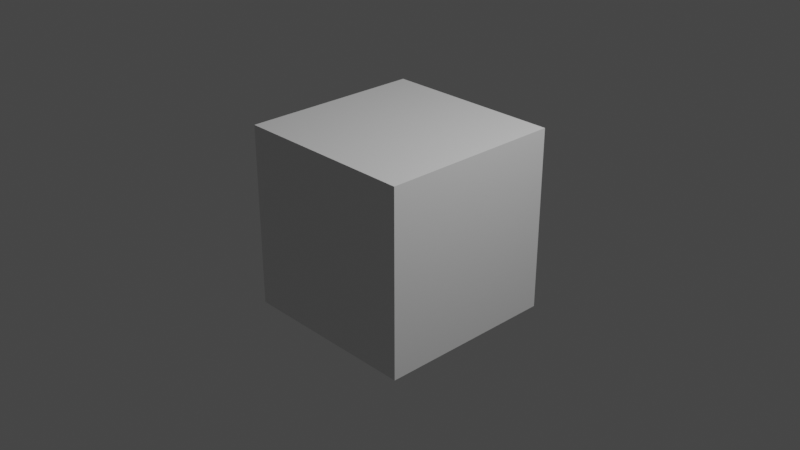 # Source: cube.blend  (saved by Blender 2.80.75; exported with 4.5.12 LTS)
import bpy
from mathutils import Matrix  # noqa: F401  (used for matrix-valued properties, if any)

bpy.ops.wm.read_factory_settings(use_empty=True)
scene = bpy.context.scene
scene.name = 'Scene'

# ---- collections
col_collection = bpy.data.collections.new('Collection'); scene.collection.children.link(col_collection)

# ---- materials (node trees are filled in below, after node groups)
mat_material = bpy.data.materials.new('Material')
mat_material.alpha_threshold = 0.0
mat_material.use_transparent_shadow = False
mat_material.line_color = (0.0, 0.0, 0.0, 1.0)

# ---- material node trees
mat_material.use_nodes = True; mat_material.node_tree.nodes.clear()
_N = mat_material.node_tree.nodes; _L = mat_material.node_tree.links
n0 = _N.new('ShaderNodeOutputMaterial'); n0.name = 'Material Output'; n0.location = (300, 300)
n1 = _N.new('ShaderNodeBsdfPrincipled'); n1.name = 'Principled BSDF'; n1.location = (10, 300)
n1.distribution = 'GGX'
n1.subsurface_method = 'BURLEY'
n1.inputs[2].default_value = 0.4
n1.inputs[3].default_value = 1.45
n1.inputs[27].default_value = (0.0, 0.0, 0.0, 1.0)
n1.inputs[28].default_value = 1.0
_L.new(n1.outputs[0], n0.inputs[0])
n0.is_active_output = True

# ---- world
world_world = bpy.data.worlds.new('World'); scene.world = world_world
world_world.use_nodes = True; world_world.node_tree.nodes.clear()
_N = world_world.node_tree.nodes; _L = world_world.node_tree.links
n0 = _N.new('ShaderNodeOutputWorld'); n0.name = 'World Output'; n0.location = (300, 300)
n1 = _N.new('ShaderNodeBackground'); n1.name = 'Background'; n1.location = (10, 300)
n1.inputs[0].default_value = (0.05088, 0.05088, 0.05088, 1.0)
_L.new(n1.outputs[0], n0.inputs[0])
n0.is_active_output = True
world_world.color = (0.05088, 0.05088, 0.05088)
world_world.use_sun_shadow = False
world_world.sun_shadow_jitter_overblur = 0.0

# ---- cameras
cam_camera = bpy.data.cameras.new('Camera')
cam_camera.clip_end = 100.0
cam_camera.ortho_scale = 7.314

# ---- lights
light_light = bpy.data.lights.new('Light', 'POINT')
light_light.transmission_factor = 0.0
light_light.energy = 1000.0
light_light.shadow_soft_size = 0.1
light_light.shadow_maximum_resolution = 0.006
light_light.use_absolute_resolution = True

# ---- meshes
me_cube = bpy.data.meshes.new('Cube')
me_cube.from_pydata([(1.0, 1.0, 1.0), (1.0, 1.0, -1.0), (1.0, -1.0, 1.0), (1.0, -1.0, -1.0), (-1.0, 1.0, 1.0), (-1.0, 1.0, -1.0), (-1.0, -1.0, 1.0), (-1.0, -1.0, -1.0)], [], [(0, 4, 6, 2), (3, 2, 6, 7), (7, 6, 4, 5), (5, 1, 3, 7), (1, 0, 2, 3), (5, 4, 0, 1)])
_uv = me_cube.uv_layers.new(name='UVMap')
_uv.uv.foreach_set('vector', [0.3703, 0.3224, 0.6203, 0.3224, 0.6203, 0.5724, 0.3703, 0.5724, -0.00155, -0.003782, 0.9984, -0.003782, 0.9984, 0.9962, -0.00155, 0.9962, -0.0021, -0.001867, 0.9979, -0.001867, 0.9979, 0.9981, -0.0021, 0.9981, 0.3703, 0.4849, 0.6203, 0.4849, 0.6203, 0.7349, 0.3703, 0.7349, 0.0, 0.001, 1.0, 0.001, 1.0, 1.001, 0.0, 1.001, -0.001132, -0.0005659, 0.9989, -0.0005659, 0.9989, 0.9994, -0.001132, 0.9994])
me_cube.materials.append(mat_material)
me_cube.use_remesh_preserve_volume = False
me_cube.use_remesh_preserve_attributes = False
me_cube.use_mirror_vertex_groups = False
me_cube.update()

# ---- objects
ob_cube = bpy.data.objects.new('Cube', me_cube)
ob_light = bpy.data.objects.new('Light', light_light)
ob_camera = bpy.data.objects.new('Camera', cam_camera)

# ---- transforms, parenting, visibility, modifiers, constraints
ob_cube.location = (0.0, 0.0, 0.0)
ob_cube.lock_rotations_4d = False
ob_cube.empty_display_type = 'ARROWS'
ob_cube.lineart.crease_threshold = 0.0
ob_light.location = (4.076, 1.005, 5.904)
ob_light.rotation_euler = (0.6503, 0.05522, 1.866)
ob_light.lock_rotations_4d = False
ob_light.empty_display_type = 'ARROWS'
ob_light.color = (0.0, 0.0, 0.0, 0.0)
ob_light.lineart.crease_threshold = 0.0
ob_camera.location = (7.359, -6.926, 4.958)
ob_camera.rotation_euler = (1.109, 0.0, 0.8149)
ob_camera.lock_rotations_4d = False
ob_camera.empty_display_type = 'ARROWS'
ob_camera.color = (0.0, 0.0, 0.0, 0.0)
ob_camera.display_type = 'WIRE'
ob_camera.lineart.crease_threshold = 0.0

# ---- collection membership
col_collection.objects.link(ob_cube)
col_collection.objects.link(ob_light)
col_collection.objects.link(ob_camera)

# ---- scene / render settings (as saved in the file)
scene.camera = ob_camera
scene.frame_start = 1; scene.frame_end = 250; scene.frame_set(2)
scene.render.engine = 'BLENDER_EEVEE_NEXT'
scene.cycles.use_denoising = False
scene.cycles.samples = 128
scene.cycles.sampling_pattern = 'TABULATED_SOBOL'
scene.cycles.use_adaptive_sampling = False
scene.cycles.use_light_tree = False
scene.view_settings.view_transform = 'Filmic'
bpy.context.view_layer.update()

